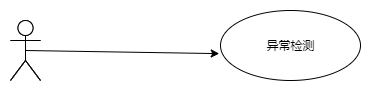

The diagram above was exported from draw.io. Its source (the exported page's mxGraphModel, read from the mxfile embedded in the PNG):
<mxGraphModel dx="1264" dy="485" grid="1" gridSize="10" guides="1" tooltips="1" connect="1" arrows="1" fold="1" page="1" pageScale="1" pageWidth="827" pageHeight="1169" math="0" shadow="0">
  <root>
    <mxCell id="0" />
    <mxCell id="1" parent="0" />
    <mxCell id="CNaWDPIq8QfyB2_zjygE-2" value="" style="shape=umlActor;verticalLabelPosition=bottom;labelBackgroundColor=#ffffff;verticalAlign=top;html=1;" vertex="1" parent="1">
      <mxGeometry x="320" y="730" width="30" height="60" as="geometry" />
    </mxCell>
    <mxCell id="CNaWDPIq8QfyB2_zjygE-13" style="rounded=0;orthogonalLoop=1;jettySize=auto;html=1;entryX=-0.009;entryY=0.616;entryDx=0;entryDy=0;entryPerimeter=0;exitX=0.5;exitY=0.5;exitDx=0;exitDy=0;exitPerimeter=0;" edge="1" parent="1" target="CNaWDPIq8QfyB2_zjygE-15" source="CNaWDPIq8QfyB2_zjygE-14">
      <mxGeometry relative="1" as="geometry">
        <mxPoint x="350" y="800" as="sourcePoint" />
      </mxGeometry>
    </mxCell>
    <mxCell id="CNaWDPIq8QfyB2_zjygE-14" value="" style="shape=umlActor;verticalLabelPosition=bottom;labelBackgroundColor=#ffffff;verticalAlign=top;html=1;" vertex="1" parent="1">
      <mxGeometry x="320" y="730" width="30" height="60" as="geometry" />
    </mxCell>
    <mxCell id="CNaWDPIq8QfyB2_zjygE-15" value="异常检测" style="ellipse;whiteSpace=wrap;html=1;" vertex="1" parent="1">
      <mxGeometry x="530" y="720" width="140" height="70" as="geometry" />
    </mxCell>
  </root>
</mxGraphModel>